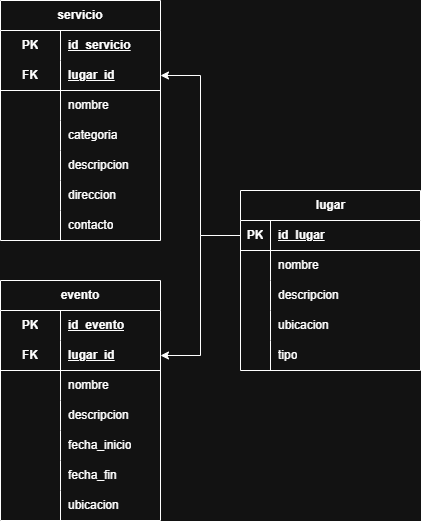

The diagram above was exported from draw.io. Its source (the exported page's mxGraphModel, read from the mxfile embedded in the PNG):
<mxGraphModel dx="1042" dy="596" grid="1" gridSize="10" guides="1" tooltips="1" connect="1" arrows="1" fold="1" page="1" pageScale="1" pageWidth="2339" pageHeight="3300" math="0" shadow="0">
  <root>
    <mxCell id="0" />
    <mxCell id="1" parent="0" />
    <mxCell id="g9QR3SIpRb4HG2tsjC0e-1" value="lugar" style="shape=table;startSize=30;container=1;collapsible=1;childLayout=tableLayout;fixedRows=1;rowLines=0;fontStyle=1;align=center;resizeLast=1;html=1;" parent="1" vertex="1">
      <mxGeometry x="480" y="350" width="180" height="180" as="geometry" />
    </mxCell>
    <mxCell id="g9QR3SIpRb4HG2tsjC0e-2" value="" style="shape=tableRow;horizontal=0;startSize=0;swimlaneHead=0;swimlaneBody=0;fillColor=none;collapsible=0;dropTarget=0;points=[[0,0.5],[1,0.5]];portConstraint=eastwest;top=0;left=0;right=0;bottom=1;" parent="g9QR3SIpRb4HG2tsjC0e-1" vertex="1">
      <mxGeometry y="30" width="180" height="30" as="geometry" />
    </mxCell>
    <mxCell id="g9QR3SIpRb4HG2tsjC0e-3" value="PK" style="shape=partialRectangle;connectable=0;fillColor=none;top=0;left=0;bottom=0;right=0;fontStyle=1;overflow=hidden;whiteSpace=wrap;html=1;" parent="g9QR3SIpRb4HG2tsjC0e-2" vertex="1">
      <mxGeometry width="30" height="30" as="geometry">
        <mxRectangle width="30" height="30" as="alternateBounds" />
      </mxGeometry>
    </mxCell>
    <mxCell id="g9QR3SIpRb4HG2tsjC0e-4" value="id_lugar" style="shape=partialRectangle;connectable=0;fillColor=none;top=0;left=0;bottom=0;right=0;align=left;spacingLeft=6;fontStyle=5;overflow=hidden;whiteSpace=wrap;html=1;" parent="g9QR3SIpRb4HG2tsjC0e-2" vertex="1">
      <mxGeometry x="30" width="150" height="30" as="geometry">
        <mxRectangle width="150" height="30" as="alternateBounds" />
      </mxGeometry>
    </mxCell>
    <mxCell id="g9QR3SIpRb4HG2tsjC0e-5" value="" style="shape=tableRow;horizontal=0;startSize=0;swimlaneHead=0;swimlaneBody=0;fillColor=none;collapsible=0;dropTarget=0;points=[[0,0.5],[1,0.5]];portConstraint=eastwest;top=0;left=0;right=0;bottom=0;" parent="g9QR3SIpRb4HG2tsjC0e-1" vertex="1">
      <mxGeometry y="60" width="180" height="30" as="geometry" />
    </mxCell>
    <mxCell id="g9QR3SIpRb4HG2tsjC0e-6" value="" style="shape=partialRectangle;connectable=0;fillColor=none;top=0;left=0;bottom=0;right=0;editable=1;overflow=hidden;whiteSpace=wrap;html=1;" parent="g9QR3SIpRb4HG2tsjC0e-5" vertex="1">
      <mxGeometry width="30" height="30" as="geometry">
        <mxRectangle width="30" height="30" as="alternateBounds" />
      </mxGeometry>
    </mxCell>
    <mxCell id="g9QR3SIpRb4HG2tsjC0e-7" value="nombre" style="shape=partialRectangle;connectable=0;fillColor=none;top=0;left=0;bottom=0;right=0;align=left;spacingLeft=6;overflow=hidden;whiteSpace=wrap;html=1;" parent="g9QR3SIpRb4HG2tsjC0e-5" vertex="1">
      <mxGeometry x="30" width="150" height="30" as="geometry">
        <mxRectangle width="150" height="30" as="alternateBounds" />
      </mxGeometry>
    </mxCell>
    <mxCell id="7WUBTUQI5SwV6_MzEzDP-19" style="shape=tableRow;horizontal=0;startSize=0;swimlaneHead=0;swimlaneBody=0;fillColor=none;collapsible=0;dropTarget=0;points=[[0,0.5],[1,0.5]];portConstraint=eastwest;top=0;left=0;right=0;bottom=0;" vertex="1" parent="g9QR3SIpRb4HG2tsjC0e-1">
      <mxGeometry y="90" width="180" height="30" as="geometry" />
    </mxCell>
    <mxCell id="7WUBTUQI5SwV6_MzEzDP-20" style="shape=partialRectangle;connectable=0;fillColor=none;top=0;left=0;bottom=0;right=0;editable=1;overflow=hidden;whiteSpace=wrap;html=1;" vertex="1" parent="7WUBTUQI5SwV6_MzEzDP-19">
      <mxGeometry width="30" height="30" as="geometry">
        <mxRectangle width="30" height="30" as="alternateBounds" />
      </mxGeometry>
    </mxCell>
    <mxCell id="7WUBTUQI5SwV6_MzEzDP-21" value="descripcion" style="shape=partialRectangle;connectable=0;fillColor=none;top=0;left=0;bottom=0;right=0;align=left;spacingLeft=6;overflow=hidden;whiteSpace=wrap;html=1;" vertex="1" parent="7WUBTUQI5SwV6_MzEzDP-19">
      <mxGeometry x="30" width="150" height="30" as="geometry">
        <mxRectangle width="150" height="30" as="alternateBounds" />
      </mxGeometry>
    </mxCell>
    <mxCell id="g9QR3SIpRb4HG2tsjC0e-8" value="" style="shape=tableRow;horizontal=0;startSize=0;swimlaneHead=0;swimlaneBody=0;fillColor=none;collapsible=0;dropTarget=0;points=[[0,0.5],[1,0.5]];portConstraint=eastwest;top=0;left=0;right=0;bottom=0;" parent="g9QR3SIpRb4HG2tsjC0e-1" vertex="1">
      <mxGeometry y="120" width="180" height="30" as="geometry" />
    </mxCell>
    <mxCell id="g9QR3SIpRb4HG2tsjC0e-9" value="" style="shape=partialRectangle;connectable=0;fillColor=none;top=0;left=0;bottom=0;right=0;editable=1;overflow=hidden;whiteSpace=wrap;html=1;" parent="g9QR3SIpRb4HG2tsjC0e-8" vertex="1">
      <mxGeometry width="30" height="30" as="geometry">
        <mxRectangle width="30" height="30" as="alternateBounds" />
      </mxGeometry>
    </mxCell>
    <mxCell id="g9QR3SIpRb4HG2tsjC0e-10" value="ubicacion" style="shape=partialRectangle;connectable=0;fillColor=none;top=0;left=0;bottom=0;right=0;align=left;spacingLeft=6;overflow=hidden;whiteSpace=wrap;html=1;" parent="g9QR3SIpRb4HG2tsjC0e-8" vertex="1">
      <mxGeometry x="30" width="150" height="30" as="geometry">
        <mxRectangle width="150" height="30" as="alternateBounds" />
      </mxGeometry>
    </mxCell>
    <mxCell id="g9QR3SIpRb4HG2tsjC0e-11" value="" style="shape=tableRow;horizontal=0;startSize=0;swimlaneHead=0;swimlaneBody=0;fillColor=none;collapsible=0;dropTarget=0;points=[[0,0.5],[1,0.5]];portConstraint=eastwest;top=0;left=0;right=0;bottom=0;" parent="g9QR3SIpRb4HG2tsjC0e-1" vertex="1">
      <mxGeometry y="150" width="180" height="30" as="geometry" />
    </mxCell>
    <mxCell id="g9QR3SIpRb4HG2tsjC0e-12" value="" style="shape=partialRectangle;connectable=0;fillColor=none;top=0;left=0;bottom=0;right=0;editable=1;overflow=hidden;whiteSpace=wrap;html=1;" parent="g9QR3SIpRb4HG2tsjC0e-11" vertex="1">
      <mxGeometry width="30" height="30" as="geometry">
        <mxRectangle width="30" height="30" as="alternateBounds" />
      </mxGeometry>
    </mxCell>
    <mxCell id="g9QR3SIpRb4HG2tsjC0e-13" value="tipo" style="shape=partialRectangle;connectable=0;fillColor=none;top=0;left=0;bottom=0;right=0;align=left;spacingLeft=6;overflow=hidden;whiteSpace=wrap;html=1;" parent="g9QR3SIpRb4HG2tsjC0e-11" vertex="1">
      <mxGeometry x="30" width="150" height="30" as="geometry">
        <mxRectangle width="150" height="30" as="alternateBounds" />
      </mxGeometry>
    </mxCell>
    <mxCell id="g9QR3SIpRb4HG2tsjC0e-40" value="evento" style="shape=table;startSize=30;container=1;collapsible=1;childLayout=tableLayout;fixedRows=1;rowLines=0;fontStyle=1;align=center;resizeLast=1;html=1;whiteSpace=wrap;" parent="1" vertex="1">
      <mxGeometry x="240" y="440" width="160" height="240" as="geometry" />
    </mxCell>
    <mxCell id="g9QR3SIpRb4HG2tsjC0e-41" value="" style="shape=tableRow;horizontal=0;startSize=0;swimlaneHead=0;swimlaneBody=0;fillColor=none;collapsible=0;dropTarget=0;points=[[0,0.5],[1,0.5]];portConstraint=eastwest;top=0;left=0;right=0;bottom=0;html=1;" parent="g9QR3SIpRb4HG2tsjC0e-40" vertex="1">
      <mxGeometry y="30" width="160" height="30" as="geometry" />
    </mxCell>
    <mxCell id="g9QR3SIpRb4HG2tsjC0e-42" value="PK" style="shape=partialRectangle;connectable=0;fillColor=none;top=0;left=0;bottom=0;right=0;fontStyle=1;overflow=hidden;html=1;whiteSpace=wrap;" parent="g9QR3SIpRb4HG2tsjC0e-41" vertex="1">
      <mxGeometry width="60" height="30" as="geometry">
        <mxRectangle width="60" height="30" as="alternateBounds" />
      </mxGeometry>
    </mxCell>
    <mxCell id="g9QR3SIpRb4HG2tsjC0e-43" value="id_evento" style="shape=partialRectangle;connectable=0;fillColor=none;top=0;left=0;bottom=0;right=0;align=left;spacingLeft=6;fontStyle=5;overflow=hidden;html=1;whiteSpace=wrap;" parent="g9QR3SIpRb4HG2tsjC0e-41" vertex="1">
      <mxGeometry x="60" width="100" height="30" as="geometry">
        <mxRectangle width="100" height="30" as="alternateBounds" />
      </mxGeometry>
    </mxCell>
    <mxCell id="g9QR3SIpRb4HG2tsjC0e-44" value="" style="shape=tableRow;horizontal=0;startSize=0;swimlaneHead=0;swimlaneBody=0;fillColor=none;collapsible=0;dropTarget=0;points=[[0,0.5],[1,0.5]];portConstraint=eastwest;top=0;left=0;right=0;bottom=1;html=1;" parent="g9QR3SIpRb4HG2tsjC0e-40" vertex="1">
      <mxGeometry y="60" width="160" height="30" as="geometry" />
    </mxCell>
    <mxCell id="g9QR3SIpRb4HG2tsjC0e-45" value="FK" style="shape=partialRectangle;connectable=0;fillColor=none;top=0;left=0;bottom=0;right=0;fontStyle=1;overflow=hidden;html=1;whiteSpace=wrap;" parent="g9QR3SIpRb4HG2tsjC0e-44" vertex="1">
      <mxGeometry width="60" height="30" as="geometry">
        <mxRectangle width="60" height="30" as="alternateBounds" />
      </mxGeometry>
    </mxCell>
    <mxCell id="g9QR3SIpRb4HG2tsjC0e-46" value="lugar_id" style="shape=partialRectangle;connectable=0;fillColor=none;top=0;left=0;bottom=0;right=0;align=left;spacingLeft=6;fontStyle=5;overflow=hidden;html=1;whiteSpace=wrap;" parent="g9QR3SIpRb4HG2tsjC0e-44" vertex="1">
      <mxGeometry x="60" width="100" height="30" as="geometry">
        <mxRectangle width="100" height="30" as="alternateBounds" />
      </mxGeometry>
    </mxCell>
    <mxCell id="g9QR3SIpRb4HG2tsjC0e-47" value="" style="shape=tableRow;horizontal=0;startSize=0;swimlaneHead=0;swimlaneBody=0;fillColor=none;collapsible=0;dropTarget=0;points=[[0,0.5],[1,0.5]];portConstraint=eastwest;top=0;left=0;right=0;bottom=0;html=1;" parent="g9QR3SIpRb4HG2tsjC0e-40" vertex="1">
      <mxGeometry y="90" width="160" height="30" as="geometry" />
    </mxCell>
    <mxCell id="g9QR3SIpRb4HG2tsjC0e-48" value="" style="shape=partialRectangle;connectable=0;fillColor=none;top=0;left=0;bottom=0;right=0;editable=1;overflow=hidden;html=1;whiteSpace=wrap;" parent="g9QR3SIpRb4HG2tsjC0e-47" vertex="1">
      <mxGeometry width="60" height="30" as="geometry">
        <mxRectangle width="60" height="30" as="alternateBounds" />
      </mxGeometry>
    </mxCell>
    <mxCell id="g9QR3SIpRb4HG2tsjC0e-49" value="nombre" style="shape=partialRectangle;connectable=0;fillColor=none;top=0;left=0;bottom=0;right=0;align=left;spacingLeft=6;overflow=hidden;html=1;whiteSpace=wrap;" parent="g9QR3SIpRb4HG2tsjC0e-47" vertex="1">
      <mxGeometry x="60" width="100" height="30" as="geometry">
        <mxRectangle width="100" height="30" as="alternateBounds" />
      </mxGeometry>
    </mxCell>
    <mxCell id="7WUBTUQI5SwV6_MzEzDP-7" style="shape=tableRow;horizontal=0;startSize=0;swimlaneHead=0;swimlaneBody=0;fillColor=none;collapsible=0;dropTarget=0;points=[[0,0.5],[1,0.5]];portConstraint=eastwest;top=0;left=0;right=0;bottom=0;html=1;" vertex="1" parent="g9QR3SIpRb4HG2tsjC0e-40">
      <mxGeometry y="120" width="160" height="30" as="geometry" />
    </mxCell>
    <mxCell id="7WUBTUQI5SwV6_MzEzDP-8" style="shape=partialRectangle;connectable=0;fillColor=none;top=0;left=0;bottom=0;right=0;editable=1;overflow=hidden;html=1;whiteSpace=wrap;" vertex="1" parent="7WUBTUQI5SwV6_MzEzDP-7">
      <mxGeometry width="60" height="30" as="geometry">
        <mxRectangle width="60" height="30" as="alternateBounds" />
      </mxGeometry>
    </mxCell>
    <mxCell id="7WUBTUQI5SwV6_MzEzDP-9" value="descripcion" style="shape=partialRectangle;connectable=0;fillColor=none;top=0;left=0;bottom=0;right=0;align=left;spacingLeft=6;overflow=hidden;html=1;whiteSpace=wrap;" vertex="1" parent="7WUBTUQI5SwV6_MzEzDP-7">
      <mxGeometry x="60" width="100" height="30" as="geometry">
        <mxRectangle width="100" height="30" as="alternateBounds" />
      </mxGeometry>
    </mxCell>
    <mxCell id="7WUBTUQI5SwV6_MzEzDP-4" style="shape=tableRow;horizontal=0;startSize=0;swimlaneHead=0;swimlaneBody=0;fillColor=none;collapsible=0;dropTarget=0;points=[[0,0.5],[1,0.5]];portConstraint=eastwest;top=0;left=0;right=0;bottom=0;html=1;" vertex="1" parent="g9QR3SIpRb4HG2tsjC0e-40">
      <mxGeometry y="150" width="160" height="30" as="geometry" />
    </mxCell>
    <mxCell id="7WUBTUQI5SwV6_MzEzDP-5" style="shape=partialRectangle;connectable=0;fillColor=none;top=0;left=0;bottom=0;right=0;editable=1;overflow=hidden;html=1;whiteSpace=wrap;" vertex="1" parent="7WUBTUQI5SwV6_MzEzDP-4">
      <mxGeometry width="60" height="30" as="geometry">
        <mxRectangle width="60" height="30" as="alternateBounds" />
      </mxGeometry>
    </mxCell>
    <mxCell id="7WUBTUQI5SwV6_MzEzDP-6" value="fecha_inicio" style="shape=partialRectangle;connectable=0;fillColor=none;top=0;left=0;bottom=0;right=0;align=left;spacingLeft=6;overflow=hidden;html=1;whiteSpace=wrap;" vertex="1" parent="7WUBTUQI5SwV6_MzEzDP-4">
      <mxGeometry x="60" width="100" height="30" as="geometry">
        <mxRectangle width="100" height="30" as="alternateBounds" />
      </mxGeometry>
    </mxCell>
    <mxCell id="7WUBTUQI5SwV6_MzEzDP-1" style="shape=tableRow;horizontal=0;startSize=0;swimlaneHead=0;swimlaneBody=0;fillColor=none;collapsible=0;dropTarget=0;points=[[0,0.5],[1,0.5]];portConstraint=eastwest;top=0;left=0;right=0;bottom=0;html=1;" vertex="1" parent="g9QR3SIpRb4HG2tsjC0e-40">
      <mxGeometry y="180" width="160" height="30" as="geometry" />
    </mxCell>
    <mxCell id="7WUBTUQI5SwV6_MzEzDP-2" style="shape=partialRectangle;connectable=0;fillColor=none;top=0;left=0;bottom=0;right=0;editable=1;overflow=hidden;html=1;whiteSpace=wrap;" vertex="1" parent="7WUBTUQI5SwV6_MzEzDP-1">
      <mxGeometry width="60" height="30" as="geometry">
        <mxRectangle width="60" height="30" as="alternateBounds" />
      </mxGeometry>
    </mxCell>
    <mxCell id="7WUBTUQI5SwV6_MzEzDP-3" value="fecha_fin" style="shape=partialRectangle;connectable=0;fillColor=none;top=0;left=0;bottom=0;right=0;align=left;spacingLeft=6;overflow=hidden;html=1;whiteSpace=wrap;" vertex="1" parent="7WUBTUQI5SwV6_MzEzDP-1">
      <mxGeometry x="60" width="100" height="30" as="geometry">
        <mxRectangle width="100" height="30" as="alternateBounds" />
      </mxGeometry>
    </mxCell>
    <mxCell id="g9QR3SIpRb4HG2tsjC0e-50" value="" style="shape=tableRow;horizontal=0;startSize=0;swimlaneHead=0;swimlaneBody=0;fillColor=none;collapsible=0;dropTarget=0;points=[[0,0.5],[1,0.5]];portConstraint=eastwest;top=0;left=0;right=0;bottom=0;html=1;" parent="g9QR3SIpRb4HG2tsjC0e-40" vertex="1">
      <mxGeometry y="210" width="160" height="30" as="geometry" />
    </mxCell>
    <mxCell id="g9QR3SIpRb4HG2tsjC0e-51" value="" style="shape=partialRectangle;connectable=0;fillColor=none;top=0;left=0;bottom=0;right=0;editable=1;overflow=hidden;html=1;whiteSpace=wrap;" parent="g9QR3SIpRb4HG2tsjC0e-50" vertex="1">
      <mxGeometry width="60" height="30" as="geometry">
        <mxRectangle width="60" height="30" as="alternateBounds" />
      </mxGeometry>
    </mxCell>
    <mxCell id="g9QR3SIpRb4HG2tsjC0e-52" value="ubicacion" style="shape=partialRectangle;connectable=0;fillColor=none;top=0;left=0;bottom=0;right=0;align=left;spacingLeft=6;overflow=hidden;html=1;whiteSpace=wrap;" parent="g9QR3SIpRb4HG2tsjC0e-50" vertex="1">
      <mxGeometry x="60" width="100" height="30" as="geometry">
        <mxRectangle width="100" height="30" as="alternateBounds" />
      </mxGeometry>
    </mxCell>
    <mxCell id="g9QR3SIpRb4HG2tsjC0e-53" value="servicio" style="shape=table;startSize=30;container=1;collapsible=1;childLayout=tableLayout;fixedRows=1;rowLines=0;fontStyle=1;align=center;resizeLast=1;html=1;whiteSpace=wrap;" parent="1" vertex="1">
      <mxGeometry x="240" y="160" width="160" height="240" as="geometry" />
    </mxCell>
    <mxCell id="g9QR3SIpRb4HG2tsjC0e-54" value="" style="shape=tableRow;horizontal=0;startSize=0;swimlaneHead=0;swimlaneBody=0;fillColor=none;collapsible=0;dropTarget=0;points=[[0,0.5],[1,0.5]];portConstraint=eastwest;top=0;left=0;right=0;bottom=0;html=1;" parent="g9QR3SIpRb4HG2tsjC0e-53" vertex="1">
      <mxGeometry y="30" width="160" height="30" as="geometry" />
    </mxCell>
    <mxCell id="g9QR3SIpRb4HG2tsjC0e-55" value="PK" style="shape=partialRectangle;connectable=0;fillColor=none;top=0;left=0;bottom=0;right=0;fontStyle=1;overflow=hidden;html=1;whiteSpace=wrap;" parent="g9QR3SIpRb4HG2tsjC0e-54" vertex="1">
      <mxGeometry width="60" height="30" as="geometry">
        <mxRectangle width="60" height="30" as="alternateBounds" />
      </mxGeometry>
    </mxCell>
    <mxCell id="g9QR3SIpRb4HG2tsjC0e-56" value="id_servicio" style="shape=partialRectangle;connectable=0;fillColor=none;top=0;left=0;bottom=0;right=0;align=left;spacingLeft=6;fontStyle=5;overflow=hidden;html=1;whiteSpace=wrap;" parent="g9QR3SIpRb4HG2tsjC0e-54" vertex="1">
      <mxGeometry x="60" width="100" height="30" as="geometry">
        <mxRectangle width="100" height="30" as="alternateBounds" />
      </mxGeometry>
    </mxCell>
    <mxCell id="g9QR3SIpRb4HG2tsjC0e-57" value="" style="shape=tableRow;horizontal=0;startSize=0;swimlaneHead=0;swimlaneBody=0;fillColor=none;collapsible=0;dropTarget=0;points=[[0,0.5],[1,0.5]];portConstraint=eastwest;top=0;left=0;right=0;bottom=1;html=1;" parent="g9QR3SIpRb4HG2tsjC0e-53" vertex="1">
      <mxGeometry y="60" width="160" height="30" as="geometry" />
    </mxCell>
    <mxCell id="g9QR3SIpRb4HG2tsjC0e-58" value="FK" style="shape=partialRectangle;connectable=0;fillColor=none;top=0;left=0;bottom=0;right=0;fontStyle=1;overflow=hidden;html=1;whiteSpace=wrap;" parent="g9QR3SIpRb4HG2tsjC0e-57" vertex="1">
      <mxGeometry width="60" height="30" as="geometry">
        <mxRectangle width="60" height="30" as="alternateBounds" />
      </mxGeometry>
    </mxCell>
    <mxCell id="g9QR3SIpRb4HG2tsjC0e-59" value="lugar_id" style="shape=partialRectangle;connectable=0;fillColor=none;top=0;left=0;bottom=0;right=0;align=left;spacingLeft=6;fontStyle=5;overflow=hidden;html=1;whiteSpace=wrap;" parent="g9QR3SIpRb4HG2tsjC0e-57" vertex="1">
      <mxGeometry x="60" width="100" height="30" as="geometry">
        <mxRectangle width="100" height="30" as="alternateBounds" />
      </mxGeometry>
    </mxCell>
    <mxCell id="g9QR3SIpRb4HG2tsjC0e-60" value="" style="shape=tableRow;horizontal=0;startSize=0;swimlaneHead=0;swimlaneBody=0;fillColor=none;collapsible=0;dropTarget=0;points=[[0,0.5],[1,0.5]];portConstraint=eastwest;top=0;left=0;right=0;bottom=0;html=1;" parent="g9QR3SIpRb4HG2tsjC0e-53" vertex="1">
      <mxGeometry y="90" width="160" height="30" as="geometry" />
    </mxCell>
    <mxCell id="g9QR3SIpRb4HG2tsjC0e-61" value="" style="shape=partialRectangle;connectable=0;fillColor=none;top=0;left=0;bottom=0;right=0;editable=1;overflow=hidden;html=1;whiteSpace=wrap;" parent="g9QR3SIpRb4HG2tsjC0e-60" vertex="1">
      <mxGeometry width="60" height="30" as="geometry">
        <mxRectangle width="60" height="30" as="alternateBounds" />
      </mxGeometry>
    </mxCell>
    <mxCell id="g9QR3SIpRb4HG2tsjC0e-62" value="nombre" style="shape=partialRectangle;connectable=0;fillColor=none;top=0;left=0;bottom=0;right=0;align=left;spacingLeft=6;overflow=hidden;html=1;whiteSpace=wrap;" parent="g9QR3SIpRb4HG2tsjC0e-60" vertex="1">
      <mxGeometry x="60" width="100" height="30" as="geometry">
        <mxRectangle width="100" height="30" as="alternateBounds" />
      </mxGeometry>
    </mxCell>
    <mxCell id="7WUBTUQI5SwV6_MzEzDP-16" style="shape=tableRow;horizontal=0;startSize=0;swimlaneHead=0;swimlaneBody=0;fillColor=none;collapsible=0;dropTarget=0;points=[[0,0.5],[1,0.5]];portConstraint=eastwest;top=0;left=0;right=0;bottom=0;html=1;" vertex="1" parent="g9QR3SIpRb4HG2tsjC0e-53">
      <mxGeometry y="120" width="160" height="30" as="geometry" />
    </mxCell>
    <mxCell id="7WUBTUQI5SwV6_MzEzDP-17" style="shape=partialRectangle;connectable=0;fillColor=none;top=0;left=0;bottom=0;right=0;editable=1;overflow=hidden;html=1;whiteSpace=wrap;" vertex="1" parent="7WUBTUQI5SwV6_MzEzDP-16">
      <mxGeometry width="60" height="30" as="geometry">
        <mxRectangle width="60" height="30" as="alternateBounds" />
      </mxGeometry>
    </mxCell>
    <mxCell id="7WUBTUQI5SwV6_MzEzDP-18" value="categoria" style="shape=partialRectangle;connectable=0;fillColor=none;top=0;left=0;bottom=0;right=0;align=left;spacingLeft=6;overflow=hidden;html=1;whiteSpace=wrap;" vertex="1" parent="7WUBTUQI5SwV6_MzEzDP-16">
      <mxGeometry x="60" width="100" height="30" as="geometry">
        <mxRectangle width="100" height="30" as="alternateBounds" />
      </mxGeometry>
    </mxCell>
    <mxCell id="7WUBTUQI5SwV6_MzEzDP-13" style="shape=tableRow;horizontal=0;startSize=0;swimlaneHead=0;swimlaneBody=0;fillColor=none;collapsible=0;dropTarget=0;points=[[0,0.5],[1,0.5]];portConstraint=eastwest;top=0;left=0;right=0;bottom=0;html=1;" vertex="1" parent="g9QR3SIpRb4HG2tsjC0e-53">
      <mxGeometry y="150" width="160" height="30" as="geometry" />
    </mxCell>
    <mxCell id="7WUBTUQI5SwV6_MzEzDP-14" style="shape=partialRectangle;connectable=0;fillColor=none;top=0;left=0;bottom=0;right=0;editable=1;overflow=hidden;html=1;whiteSpace=wrap;" vertex="1" parent="7WUBTUQI5SwV6_MzEzDP-13">
      <mxGeometry width="60" height="30" as="geometry">
        <mxRectangle width="60" height="30" as="alternateBounds" />
      </mxGeometry>
    </mxCell>
    <mxCell id="7WUBTUQI5SwV6_MzEzDP-15" value="descripcion" style="shape=partialRectangle;connectable=0;fillColor=none;top=0;left=0;bottom=0;right=0;align=left;spacingLeft=6;overflow=hidden;html=1;whiteSpace=wrap;" vertex="1" parent="7WUBTUQI5SwV6_MzEzDP-13">
      <mxGeometry x="60" width="100" height="30" as="geometry">
        <mxRectangle width="100" height="30" as="alternateBounds" />
      </mxGeometry>
    </mxCell>
    <mxCell id="7WUBTUQI5SwV6_MzEzDP-10" style="shape=tableRow;horizontal=0;startSize=0;swimlaneHead=0;swimlaneBody=0;fillColor=none;collapsible=0;dropTarget=0;points=[[0,0.5],[1,0.5]];portConstraint=eastwest;top=0;left=0;right=0;bottom=0;html=1;" vertex="1" parent="g9QR3SIpRb4HG2tsjC0e-53">
      <mxGeometry y="180" width="160" height="30" as="geometry" />
    </mxCell>
    <mxCell id="7WUBTUQI5SwV6_MzEzDP-11" style="shape=partialRectangle;connectable=0;fillColor=none;top=0;left=0;bottom=0;right=0;editable=1;overflow=hidden;html=1;whiteSpace=wrap;" vertex="1" parent="7WUBTUQI5SwV6_MzEzDP-10">
      <mxGeometry width="60" height="30" as="geometry">
        <mxRectangle width="60" height="30" as="alternateBounds" />
      </mxGeometry>
    </mxCell>
    <mxCell id="7WUBTUQI5SwV6_MzEzDP-12" value="direccion" style="shape=partialRectangle;connectable=0;fillColor=none;top=0;left=0;bottom=0;right=0;align=left;spacingLeft=6;overflow=hidden;html=1;whiteSpace=wrap;" vertex="1" parent="7WUBTUQI5SwV6_MzEzDP-10">
      <mxGeometry x="60" width="100" height="30" as="geometry">
        <mxRectangle width="100" height="30" as="alternateBounds" />
      </mxGeometry>
    </mxCell>
    <mxCell id="g9QR3SIpRb4HG2tsjC0e-63" value="" style="shape=tableRow;horizontal=0;startSize=0;swimlaneHead=0;swimlaneBody=0;fillColor=none;collapsible=0;dropTarget=0;points=[[0,0.5],[1,0.5]];portConstraint=eastwest;top=0;left=0;right=0;bottom=0;html=1;" parent="g9QR3SIpRb4HG2tsjC0e-53" vertex="1">
      <mxGeometry y="210" width="160" height="30" as="geometry" />
    </mxCell>
    <mxCell id="g9QR3SIpRb4HG2tsjC0e-64" value="" style="shape=partialRectangle;connectable=0;fillColor=none;top=0;left=0;bottom=0;right=0;editable=1;overflow=hidden;html=1;whiteSpace=wrap;" parent="g9QR3SIpRb4HG2tsjC0e-63" vertex="1">
      <mxGeometry width="60" height="30" as="geometry">
        <mxRectangle width="60" height="30" as="alternateBounds" />
      </mxGeometry>
    </mxCell>
    <mxCell id="g9QR3SIpRb4HG2tsjC0e-65" value="contacto" style="shape=partialRectangle;connectable=0;fillColor=none;top=0;left=0;bottom=0;right=0;align=left;spacingLeft=6;overflow=hidden;html=1;whiteSpace=wrap;" parent="g9QR3SIpRb4HG2tsjC0e-63" vertex="1">
      <mxGeometry x="60" width="100" height="30" as="geometry">
        <mxRectangle width="100" height="30" as="alternateBounds" />
      </mxGeometry>
    </mxCell>
    <mxCell id="7WUBTUQI5SwV6_MzEzDP-22" style="edgeStyle=orthogonalEdgeStyle;rounded=0;orthogonalLoop=1;jettySize=auto;html=1;entryX=1;entryY=0.5;entryDx=0;entryDy=0;" edge="1" parent="1" source="g9QR3SIpRb4HG2tsjC0e-2" target="g9QR3SIpRb4HG2tsjC0e-57">
      <mxGeometry relative="1" as="geometry" />
    </mxCell>
    <mxCell id="7WUBTUQI5SwV6_MzEzDP-23" style="edgeStyle=orthogonalEdgeStyle;rounded=0;orthogonalLoop=1;jettySize=auto;html=1;entryX=1;entryY=0.5;entryDx=0;entryDy=0;" edge="1" parent="1" source="g9QR3SIpRb4HG2tsjC0e-2" target="g9QR3SIpRb4HG2tsjC0e-44">
      <mxGeometry relative="1" as="geometry" />
    </mxCell>
  </root>
</mxGraphModel>